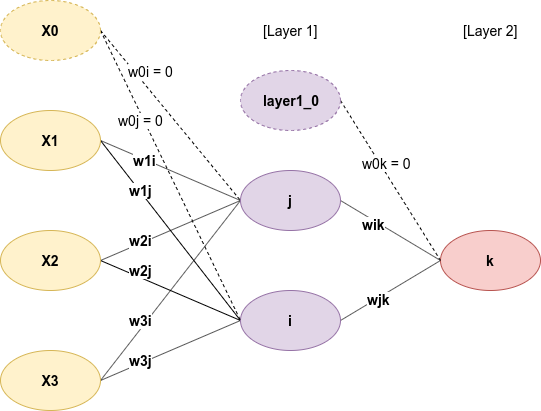

The diagram above was exported from draw.io. Its source (the exported page's mxGraphModel, read from the mxfile embedded in the PNG):
<mxGraphModel dx="1035" dy="1659" grid="1" gridSize="10" guides="1" tooltips="1" connect="1" arrows="1" fold="1" page="1" pageScale="1" pageWidth="850" pageHeight="1100" math="0" shadow="0">
  <root>
    <mxCell id="0" />
    <mxCell id="1" parent="0" />
    <mxCell id="2" style="rounded=0;orthogonalLoop=1;jettySize=auto;html=1;exitX=1;exitY=0.5;exitDx=0;exitDy=0;endArrow=none;endFill=0;entryX=0;entryY=0.5;entryDx=0;entryDy=0;fontSize=14;fontStyle=1" edge="1" source="6" target="19" parent="1">
      <mxGeometry relative="1" as="geometry">
        <mxPoint x="380" y="160" as="targetPoint" />
      </mxGeometry>
    </mxCell>
    <mxCell id="3" value="w1i" style="text;html=1;align=center;verticalAlign=middle;resizable=0;points=[];;labelBackgroundColor=#ffffff;fontSize=14;fontStyle=1" vertex="1" connectable="0" parent="2">
      <mxGeometry x="-0.3655" y="-1" relative="1" as="geometry">
        <mxPoint as="offset" />
      </mxGeometry>
    </mxCell>
    <mxCell id="4" style="edgeStyle=none;rounded=0;orthogonalLoop=1;jettySize=auto;html=1;exitX=1;exitY=0.5;exitDx=0;exitDy=0;entryX=0;entryY=0.5;entryDx=0;entryDy=0;endArrow=none;endFill=0;fontSize=14;fontStyle=1" edge="1" source="6" target="22" parent="1">
      <mxGeometry relative="1" as="geometry" />
    </mxCell>
    <mxCell id="5" value="w1j" style="text;html=1;align=center;verticalAlign=middle;resizable=0;points=[];;labelBackgroundColor=#ffffff;fontSize=14;fontStyle=1" vertex="1" connectable="0" parent="4">
      <mxGeometry x="-0.4492" y="-1" relative="1" as="geometry">
        <mxPoint x="2" y="-0.5" as="offset" />
      </mxGeometry>
    </mxCell>
    <mxCell id="6" value="&lt;span&gt;X1&lt;/span&gt;" style="ellipse;whiteSpace=wrap;html=1;fontSize=14;fontStyle=1;fillColor=#fff2cc;strokeColor=#d6b656;" vertex="1" parent="1">
      <mxGeometry x="160" y="70" width="100" height="60" as="geometry" />
    </mxCell>
    <mxCell id="7" style="edgeStyle=none;rounded=0;orthogonalLoop=1;jettySize=auto;html=1;exitX=1;exitY=0.5;exitDx=0;exitDy=0;entryX=0;entryY=0.5;entryDx=0;entryDy=0;endArrow=none;endFill=0;fontSize=14;fontStyle=1" edge="1" source="11" target="19" parent="1">
      <mxGeometry relative="1" as="geometry" />
    </mxCell>
    <mxCell id="8" value="w2i" style="text;html=1;align=center;verticalAlign=middle;resizable=0;points=[];;labelBackgroundColor=#ffffff;fontSize=14;fontStyle=1" vertex="1" connectable="0" parent="7">
      <mxGeometry x="-0.5948" y="1" relative="1" as="geometry">
        <mxPoint x="12" y="-7" as="offset" />
      </mxGeometry>
    </mxCell>
    <mxCell id="9" style="edgeStyle=none;rounded=0;orthogonalLoop=1;jettySize=auto;html=1;exitX=1;exitY=0.5;exitDx=0;exitDy=0;endArrow=none;endFill=0;fontSize=14;fontStyle=1" edge="1" source="11" parent="1">
      <mxGeometry relative="1" as="geometry">
        <mxPoint x="400" y="280" as="targetPoint" />
      </mxGeometry>
    </mxCell>
    <mxCell id="10" value="w2j" style="text;html=1;align=center;verticalAlign=middle;resizable=0;points=[];;labelBackgroundColor=#ffffff;fontSize=14;fontStyle=1" vertex="1" connectable="0" parent="9">
      <mxGeometry x="-0.519" y="-2" relative="1" as="geometry">
        <mxPoint x="7" y="-6.5" as="offset" />
      </mxGeometry>
    </mxCell>
    <mxCell id="11" value="X2" style="ellipse;whiteSpace=wrap;html=1;fontSize=14;fontStyle=1;fillColor=#fff2cc;strokeColor=#d6b656;" vertex="1" parent="1">
      <mxGeometry x="160" y="190" width="100" height="60" as="geometry" />
    </mxCell>
    <mxCell id="12" style="edgeStyle=none;rounded=0;orthogonalLoop=1;jettySize=auto;html=1;exitX=1;exitY=0.5;exitDx=0;exitDy=0;entryX=0;entryY=0.5;entryDx=0;entryDy=0;endArrow=none;endFill=0;fontSize=14;fontStyle=1" edge="1" source="16" target="19" parent="1">
      <mxGeometry relative="1" as="geometry" />
    </mxCell>
    <mxCell id="13" value="w3i" style="text;html=1;align=center;verticalAlign=middle;resizable=0;points=[];;labelBackgroundColor=#ffffff;fontSize=14;fontStyle=1" vertex="1" connectable="0" parent="12">
      <mxGeometry x="-0.4" relative="1" as="geometry">
        <mxPoint x="-1.5" y="-6.5" as="offset" />
      </mxGeometry>
    </mxCell>
    <mxCell id="14" style="edgeStyle=none;rounded=0;orthogonalLoop=1;jettySize=auto;html=1;exitX=1;exitY=0.5;exitDx=0;exitDy=0;entryX=0;entryY=0.5;entryDx=0;entryDy=0;endArrow=none;endFill=0;fontSize=14;fontStyle=1" edge="1" source="16" target="22" parent="1">
      <mxGeometry relative="1" as="geometry" />
    </mxCell>
    <mxCell id="15" value="w3j" style="text;html=1;align=center;verticalAlign=middle;resizable=0;points=[];;labelBackgroundColor=#ffffff;fontSize=14;fontStyle=1" vertex="1" connectable="0" parent="14">
      <mxGeometry x="-0.2948" y="1" relative="1" as="geometry">
        <mxPoint x="-9" y="2" as="offset" />
      </mxGeometry>
    </mxCell>
    <mxCell id="16" value="X3" style="ellipse;whiteSpace=wrap;html=1;fontSize=14;fontStyle=1;fillColor=#fff2cc;strokeColor=#d6b656;" vertex="1" parent="1">
      <mxGeometry x="160" y="310" width="100" height="60" as="geometry" />
    </mxCell>
    <mxCell id="17" style="edgeStyle=none;rounded=0;orthogonalLoop=1;jettySize=auto;html=1;exitX=1;exitY=0.5;exitDx=0;exitDy=0;entryX=0;entryY=0.5;entryDx=0;entryDy=0;endArrow=none;endFill=0;fontSize=14;fontStyle=1" edge="1" source="19" target="23" parent="1">
      <mxGeometry relative="1" as="geometry" />
    </mxCell>
    <mxCell id="18" value="&lt;b&gt;wik&lt;/b&gt;" style="text;html=1;align=center;verticalAlign=middle;resizable=0;points=[];;labelBackgroundColor=#ffffff;fontSize=14;" vertex="1" connectable="0" parent="17">
      <mxGeometry x="-0.3118" y="-3" relative="1" as="geometry">
        <mxPoint as="offset" />
      </mxGeometry>
    </mxCell>
    <mxCell id="19" value="j" style="ellipse;whiteSpace=wrap;html=1;fontSize=14;fontStyle=1;fillColor=#e1d5e7;strokeColor=#9673a6;" vertex="1" parent="1">
      <mxGeometry x="400" y="130" width="100" height="60" as="geometry" />
    </mxCell>
    <mxCell id="20" style="edgeStyle=none;rounded=0;orthogonalLoop=1;jettySize=auto;html=1;exitX=1;exitY=0.5;exitDx=0;exitDy=0;entryX=0;entryY=0.5;entryDx=0;entryDy=0;endArrow=none;endFill=0;fontSize=14;fontStyle=1" edge="1" source="22" target="23" parent="1">
      <mxGeometry relative="1" as="geometry" />
    </mxCell>
    <mxCell id="21" value="&lt;b&gt;wjk&lt;/b&gt;" style="text;html=1;align=center;verticalAlign=middle;resizable=0;points=[];;labelBackgroundColor=#ffffff;fontSize=14;" vertex="1" connectable="0" parent="20">
      <mxGeometry x="-0.2471" y="-1" relative="1" as="geometry">
        <mxPoint as="offset" />
      </mxGeometry>
    </mxCell>
    <mxCell id="22" value="i" style="ellipse;whiteSpace=wrap;html=1;fontSize=14;fontStyle=1;fillColor=#e1d5e7;strokeColor=#9673a6;" vertex="1" parent="1">
      <mxGeometry x="400" y="250" width="100" height="60" as="geometry" />
    </mxCell>
    <mxCell id="23" value="k" style="ellipse;whiteSpace=wrap;html=1;fontSize=14;fontStyle=1;fillColor=#f8cecc;strokeColor=#b85450;" vertex="1" parent="1">
      <mxGeometry x="600" y="190" width="100" height="60" as="geometry" />
    </mxCell>
    <mxCell id="24" style="edgeStyle=none;rounded=0;orthogonalLoop=1;jettySize=auto;html=1;exitX=1;exitY=0.5;exitDx=0;exitDy=0;entryX=0;entryY=0.5;entryDx=0;entryDy=0;endArrow=none;endFill=0;fontSize=14;dashed=1;fontStyle=1" edge="1" source="28" target="19" parent="1">
      <mxGeometry relative="1" as="geometry" />
    </mxCell>
    <mxCell id="25" value="w0i = 0" style="text;html=1;align=center;verticalAlign=middle;resizable=0;points=[];;labelBackgroundColor=#ffffff;fontSize=14;" vertex="1" connectable="0" parent="24">
      <mxGeometry x="-0.2746" y="4" relative="1" as="geometry">
        <mxPoint x="-4" y="-19" as="offset" />
      </mxGeometry>
    </mxCell>
    <mxCell id="26" style="edgeStyle=none;rounded=0;orthogonalLoop=1;jettySize=auto;html=1;exitX=1;exitY=0.5;exitDx=0;exitDy=0;entryX=0;entryY=0.5;entryDx=0;entryDy=0;dashed=1;endArrow=none;endFill=0;fontSize=14;fontStyle=1" edge="1" source="28" target="22" parent="1">
      <mxGeometry relative="1" as="geometry" />
    </mxCell>
    <mxCell id="27" value="w0j = 0" style="text;html=1;align=center;verticalAlign=middle;resizable=0;points=[];;labelBackgroundColor=#ffffff;fontSize=14;" vertex="1" connectable="0" parent="26">
      <mxGeometry x="-0.394" y="-5" relative="1" as="geometry">
        <mxPoint x="2" y="-0.5" as="offset" />
      </mxGeometry>
    </mxCell>
    <mxCell id="28" value="&lt;span&gt;X0&lt;/span&gt;" style="ellipse;whiteSpace=wrap;html=1;fontSize=14;dashed=1;fontStyle=1;fillColor=#fff2cc;strokeColor=#d6b656;" vertex="1" parent="1">
      <mxGeometry x="160" y="-40" width="100" height="60" as="geometry" />
    </mxCell>
    <mxCell id="29" style="edgeStyle=none;rounded=0;orthogonalLoop=1;jettySize=auto;html=1;exitX=1;exitY=0.5;exitDx=0;exitDy=0;entryX=0;entryY=0.5;entryDx=0;entryDy=0;dashed=1;endArrow=none;endFill=0;fontSize=14;fontStyle=1" edge="1" source="31" target="23" parent="1">
      <mxGeometry relative="1" as="geometry" />
    </mxCell>
    <mxCell id="30" value="w0k = 0" style="text;html=1;align=center;verticalAlign=middle;resizable=0;points=[];;labelBackgroundColor=#ffffff;fontSize=14;" vertex="1" connectable="0" parent="29">
      <mxGeometry x="-0.1753" y="6" relative="1" as="geometry">
        <mxPoint as="offset" />
      </mxGeometry>
    </mxCell>
    <mxCell id="31" value="&lt;span&gt;layer1_0&lt;/span&gt;" style="ellipse;whiteSpace=wrap;html=1;fontSize=14;dashed=1;fontStyle=1;fillColor=#e1d5e7;strokeColor=#9673a6;" vertex="1" parent="1">
      <mxGeometry x="400" y="30" width="100" height="60" as="geometry" />
    </mxCell>
    <mxCell id="32" value="[Layer 1]" style="text;html=1;align=center;verticalAlign=middle;resizable=0;points=[];;autosize=1;fontSize=14;" vertex="1" parent="1">
      <mxGeometry x="415" y="-20" width="70" height="20" as="geometry" />
    </mxCell>
    <mxCell id="33" value="[Layer 2]" style="text;html=1;align=center;verticalAlign=middle;resizable=0;points=[];;autosize=1;fontSize=14;" vertex="1" parent="1">
      <mxGeometry x="615" y="-20" width="70" height="20" as="geometry" />
    </mxCell>
  </root>
</mxGraphModel>